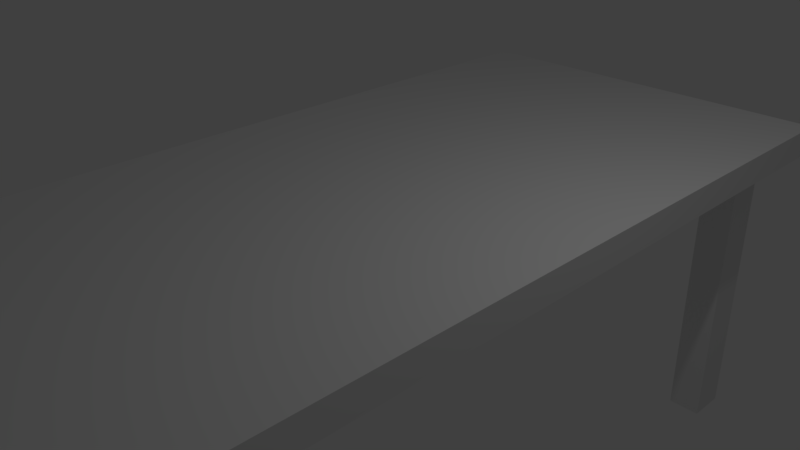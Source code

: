 # Source: Table.blend  (saved by Blender 2.77.0; exported with 4.5.12 LTS)
import bpy
from mathutils import Matrix  # noqa: F401  (used for matrix-valued properties, if any)

bpy.ops.wm.read_factory_settings(use_empty=True)
scene = bpy.context.scene
scene.name = 'Scene'

# ---- collections
col_collection_1 = bpy.data.collections.new('Collection 1'); scene.collection.children.link(col_collection_1)

# ---- materials (node trees are filled in below, after node groups)
mat_material = bpy.data.materials.new('Material')
mat_material.alpha_threshold = 0.0
mat_material.use_transparent_shadow = False
mat_material.roughness = 0.5
mat_material.line_color = (0.0, 0.0, 0.0, 1.0)

# ---- material node trees

# ---- world
world_world = bpy.data.worlds.new('World'); scene.world = world_world
world_world.color = (0.05088, 0.05088, 0.05088)
world_world.use_sun_shadow = False
world_world.sun_shadow_jitter_overblur = 0.0
world_world.cycles.sampling_method = 'MANUAL'

# ---- cameras
cam_camera = bpy.data.cameras.new('Camera')
cam_camera.clip_end = 100.0
cam_camera.lens = 35.0
cam_camera.sensor_width = 32.0
cam_camera.sensor_height = 18.0
cam_camera.ortho_scale = 7.314
cam_camera.dof.focus_distance = 0.0
cam_camera.dof.aperture_fstop = 128.0

# ---- lights
light_lamp = bpy.data.lights.new('Lamp', 'POINT')
light_lamp.transmission_factor = 0.0
light_lamp.cutoff_distance = 30.0
light_lamp.energy = 100.0
light_lamp.shadow_buffer_clip_start = 1.001
light_lamp.shadow_soft_size = 0.1
light_lamp.shadow_maximum_resolution = 0.006
light_lamp.use_absolute_resolution = True

# ---- meshes
me_cube = bpy.data.meshes.new('Cube')
me_cube.from_pydata([(2.476, 5.255, 0.6002), (2.476, -5.194, 0.6002), (-2.414, -5.194, 0.6002), (-2.414, 5.255, 0.6002), (2.476, 5.255, 1.0), (2.476, -5.194, 1.0), (-2.414, -5.194, 1.0), (-2.414, 5.255, 1.0), (-2.023, 5.255, 0.6002), (-2.023, -5.194, 0.6002), (-2.023, 5.255, 1.0), (-2.023, -5.194, 1.0), (1.991, 5.255, 0.6002), (1.991, -5.194, 0.6002), (1.991, 5.255, 1.0), (1.991, -5.194, 1.0), (2.476, -4.696, 0.6002), (-2.414, -4.696, 0.6002), (2.476, -4.696, 1.0), (-2.414, -4.696, 1.0), (-2.023, -4.696, 1.0), (-2.023, -4.696, 0.6002), (1.991, -4.696, 0.6002), (1.991, -4.696, 1.0), (-2.414, 4.677, 0.6002), (-2.414, 4.677, 1.0), (-2.023, 4.677, 0.6002), (1.991, 4.677, 0.6002), (2.476, 4.677, 0.6002), (2.476, 4.677, 1.0), (-2.023, 4.677, 1.0), (1.991, 4.677, 1.0), (2.476, -4.696, -3.749), (2.476, -5.194, -3.749), (-2.023, 5.255, -3.749), (-2.414, 5.255, -3.749), (-2.023, -5.194, -3.749), (-2.414, -5.194, -3.749), (-2.414, 4.677, -3.749), (-2.023, 4.677, -3.749), (2.476, 5.255, -3.749), (1.991, 5.255, -3.749), (1.991, -5.194, -3.749), (1.991, 4.677, -3.749), (-2.414, -4.696, -3.749), (-2.023, -4.696, -3.749), (1.991, -4.696, -3.749), (2.476, 4.677, -3.749), (-2.023, -5.706, 0.6002), (-2.414, -5.706, 0.6002), (2.476, -5.706, 0.6002), (2.476, -5.706, 1.0), (-2.414, -5.706, 1.0), (-2.023, -5.706, 1.0), (1.991, -5.706, 0.6002), (1.991, -5.706, 1.0), (-2.023, 5.758, 0.6002), (-2.414, 5.758, 0.6002), (2.476, 5.758, 0.6002), (2.476, 5.758, 1.0), (-2.414, 5.758, 1.0), (-2.023, 5.758, 1.0), (1.991, 5.758, 0.6002), (1.991, 5.758, 1.0), (2.922, -4.696, 0.6002), (2.922, -5.194, 0.6002), (2.922, 5.255, 0.6002), (2.922, 5.255, 1.0), (2.922, -5.194, 1.0), (2.922, -4.696, 1.0), (2.922, 5.758, 1.0), (2.922, 5.758, 0.6002), (2.922, 4.677, 0.6002), (2.922, 4.677, 1.0), (2.922, -5.706, 0.6002), (2.922, -5.706, 1.0), (-2.815, 4.677, 0.6002), (-2.815, 5.255, 0.6002), (-2.815, -5.194, 0.6002), (-2.815, -5.194, 1.0), (-2.815, 5.255, 1.0), (-2.815, 4.677, 1.0), (-2.815, -4.696, 0.6002), (-2.815, -4.696, 1.0), (-2.815, -5.706, 0.6002), (-2.815, -5.706, 1.0), (-2.815, 5.758, 0.6002), (-2.815, 5.758, 1.0)], [], [(3, 8, 34, 35), (20, 19, 6, 11), (18, 5, 68, 69), (5, 15, 55, 51), (25, 7, 80, 81), (0, 12, 62, 58), (14, 4, 59, 63), (2, 9, 48, 49), (23, 20, 11, 15), (22, 13, 9, 21), (26, 24, 38, 39), (18, 23, 15, 5), (9, 13, 54, 48), (16, 28, 72, 64), (29, 31, 23, 18), (28, 16, 22, 27), (27, 22, 21, 26), (31, 30, 20, 23), (19, 25, 81, 83), (28, 0, 66, 72), (30, 25, 19, 20), (26, 21, 17, 24), (16, 1, 33, 32), (10, 7, 25, 30), (58, 59, 70, 71), (14, 10, 30, 31), (12, 27, 26, 8), (22, 16, 32, 46), (4, 14, 31, 29), (52, 6, 79, 85), (45, 36, 37, 44), (32, 33, 42, 46), (34, 39, 38, 35), (40, 47, 43, 41), (27, 12, 41, 43), (9, 2, 37, 36), (21, 9, 36, 45), (0, 28, 47, 40), (8, 26, 39, 34), (13, 22, 46, 42), (24, 3, 35, 38), (28, 27, 43, 47), (12, 0, 40, 41), (17, 21, 45, 44), (1, 13, 42, 33), (2, 17, 44, 37), (48, 53, 52, 49), (54, 55, 53, 48), (50, 51, 55, 54), (13, 1, 50, 54), (11, 6, 52, 53), (6, 19, 83, 79), (15, 11, 53, 55), (1, 16, 64, 65), (61, 56, 57, 60), (63, 62, 56, 61), (59, 58, 62, 63), (7, 10, 61, 60), (2, 49, 84, 78), (10, 14, 63, 61), (12, 8, 56, 62), (8, 3, 57, 56), (64, 69, 68, 65), (67, 66, 71, 70), (72, 73, 69, 64), (66, 67, 73, 72), (65, 68, 75, 74), (51, 50, 74, 75), (4, 29, 73, 67), (5, 51, 75, 68), (59, 4, 67, 70), (29, 18, 69, 73), (50, 1, 65, 74), (0, 58, 71, 66), (76, 81, 80, 77), (78, 79, 83, 82), (82, 83, 81, 76), (79, 78, 84, 85), (77, 80, 87, 86), (60, 57, 86, 87), (3, 24, 76, 77), (17, 2, 78, 82), (7, 60, 87, 80), (49, 52, 85, 84), (57, 3, 77, 86), (24, 17, 82, 76)])
_uv = me_cube.uv_layers.new(name='UVMap')
_uv.uv.foreach_set('vector', [0.9746, 0.3013, 1.0, 0.3013, 1.0, 0.6026, 0.9746, 0.6026, 0.3208, 0.7242, 0.3461, 0.7242, 0.3461, 0.7587, 0.3208, 0.7587, 0.02894, 0.7242, 0.02894, 0.7587, 2.011e-07, 0.7587, 1.701e-07, 0.7242, 0.02894, 0.7587, 0.06036, 0.7587, 0.06036, 0.7942, 0.02894, 0.7942, 0.3461, 0.07488, 0.3461, 0.03483, 0.3721, 0.03483, 0.3721, 0.07488, 0.7153, 0.03483, 0.6839, 0.03483, 0.6839, 9.91e-08, 0.7153, 1.652e-07, 0.06036, 0.03483, 0.02894, 0.03483, 0.02894, 3.303e-08, 0.06036, 3.303e-08, 0.3981, 0.7587, 0.4235, 0.7587, 0.4235, 0.7942, 0.3981, 0.7942, 0.06036, 0.7242, 0.3208, 0.7242, 0.3208, 0.7587, 0.06036, 0.7587, 0.6839, 0.7242, 0.6839, 0.7587, 0.4235, 0.7587, 0.4235, 0.7242, 0.9672, 0.0, 0.9926, 0.0, 0.9926, 0.3013, 0.9672, 0.3013, 0.02894, 0.7242, 0.06036, 0.7242, 0.06036, 0.7587, 0.02894, 0.7587, 0.4235, 0.7587, 0.6839, 0.7587, 0.6839, 0.7942, 0.4235, 0.7942, 0.7153, 0.7242, 0.7153, 0.07488, 0.7443, 0.07488, 0.7443, 0.7242, 0.02894, 0.07488, 0.06036, 0.07488, 0.06036, 0.7242, 0.02894, 0.7242, 0.7153, 0.07488, 0.7153, 0.7242, 0.6839, 0.7242, 0.6839, 0.07488, 0.6839, 0.07488, 0.6839, 0.7242, 0.4235, 0.7242, 0.4235, 0.07488, 0.06036, 0.07488, 0.3208, 0.07488, 0.3208, 0.7242, 0.06036, 0.7242, 0.3461, 0.7242, 0.3461, 0.07488, 0.3721, 0.07488, 0.3721, 0.7242, 0.7153, 0.07488, 0.7153, 0.03483, 0.7443, 0.03483, 0.7443, 0.07488, 0.3208, 0.07488, 0.3461, 0.07488, 0.3461, 0.7242, 0.3208, 0.7242, 0.4235, 0.07488, 0.4235, 0.7242, 0.3981, 0.7242, 0.3981, 0.07488, 0.8712, 8.259e-09, 0.9035, 0.0, 0.9035, 0.3013, 0.8712, 0.3013, 0.3208, 0.03483, 0.3461, 0.03483, 0.3461, 0.07488, 0.3208, 0.07488, 0.8596, 0.3322, 0.8336, 0.3322, 0.8336, 0.3013, 0.8596, 0.3013, 0.06036, 0.03483, 0.3208, 0.03483, 0.3208, 0.07488, 0.06036, 0.07488, 0.6839, 0.03483, 0.6839, 0.07488, 0.4235, 0.07488, 0.4235, 0.03483, 0.9178, 0.6026, 0.9492, 0.6026, 0.9492, 0.9038, 0.9178, 0.9038, 0.02894, 0.03483, 0.06036, 0.03483, 0.06036, 0.07488, 0.02894, 0.07488, 0.3461, 0.7942, 0.3461, 0.7587, 0.3721, 0.7587, 0.3721, 0.7942, 0.1136, 0.7942, 0.1136, 0.8287, 0.08822, 0.8287, 0.08822, 0.7942, 0.06283, 0.7942, 0.06283, 0.8287, 0.03142, 0.8287, 0.03142, 0.7942, 0.08822, 0.7942, 0.08822, 0.8342, 0.06283, 0.8342, 0.06283, 0.7942, 0.03142, 0.7942, 0.03142, 0.8342, 3.093e-08, 0.8342, 0.0, 0.7942, 0.7961, 8.259e-09, 0.8336, 0.0, 0.8336, 0.3013, 0.7961, 0.3013, 0.9492, 0.3013, 0.9746, 0.3013, 0.9746, 0.6026, 0.9492, 0.6026, 0.8855, 0.3013, 0.9178, 0.3013, 0.9178, 0.6026, 0.8855, 0.6026, 0.8336, 0.6026, 0.7961, 0.6026, 0.7961, 0.3013, 0.8336, 0.3013, 0.8336, 0.9038, 0.7961, 0.9038, 0.7961, 0.6026, 0.8336, 0.6026, 0.8855, 0.6026, 0.9178, 0.6026, 0.9178, 0.9038, 0.8855, 0.9038, 0.8336, 8.259e-09, 0.8712, 0.0, 0.8712, 0.3013, 0.8336, 0.3013, 0.8336, 0.6987, 0.8651, 0.6987, 0.8651, 1.0, 0.8336, 1.0, 0.9358, 0.0, 0.9672, 4.129e-09, 0.9672, 0.3013, 0.9358, 0.3013, 0.9492, 0.6026, 0.9746, 0.6026, 0.9746, 0.9038, 0.9492, 0.9038, 0.9178, 0.3013, 0.9492, 0.3013, 0.9492, 0.6026, 0.9178, 0.6026, 0.9035, 8.259e-09, 0.9358, 0.0, 0.9358, 0.3013, 0.9035, 0.3013, 0.8855, 0.3562, 0.8596, 0.3562, 0.8596, 0.329, 0.8855, 0.329, 0.8855, 0.6343, 0.8596, 0.6343, 0.8596, 0.3562, 0.8855, 0.3562, 0.8855, 0.6678, 0.8596, 0.6678, 0.8596, 0.6343, 0.8855, 0.6343, 0.6839, 0.7587, 0.7153, 0.7587, 0.7153, 0.7942, 0.6839, 0.7942, 0.3208, 0.7587, 0.3461, 0.7587, 0.3461, 0.7942, 0.3208, 0.7942, 0.3461, 0.7587, 0.3461, 0.7242, 0.3721, 0.7242, 0.3721, 0.7587, 0.06036, 0.7587, 0.3208, 0.7587, 0.3208, 0.7942, 0.06036, 0.7942, 0.7153, 0.7587, 0.7153, 0.7242, 0.7443, 0.7242, 0.7443, 0.7587, 0.8336, 0.6438, 0.8596, 0.6438, 0.8596, 0.671, 0.8336, 0.671, 0.8336, 0.3657, 0.8596, 0.3657, 0.8596, 0.6438, 0.8336, 0.6438, 0.8336, 0.3322, 0.8596, 0.3322, 0.8596, 0.3657, 0.8336, 0.3657, 0.3461, 0.03483, 0.3208, 0.03483, 0.3208, 0.0, 0.3461, 0.0, 0.3981, 0.7587, 0.3981, 0.7942, 0.3721, 0.7942, 0.3721, 0.7587, 0.3208, 0.03483, 0.06036, 0.03483, 0.06036, 3.303e-08, 0.3208, 0.0, 0.6839, 0.03483, 0.4235, 0.03483, 0.4235, 6.607e-08, 0.6839, 9.91e-08, 0.4235, 0.03483, 0.3981, 0.03483, 0.3981, 6.607e-08, 0.4235, 6.607e-08, 0.7443, 0.7242, 0.7702, 0.7242, 0.7702, 0.7587, 0.7443, 0.7587, 0.7702, 0.03483, 0.7443, 0.03483, 0.7443, 0.0, 0.7702, 0.0, 0.7443, 0.07488, 0.7702, 0.07488, 0.7702, 0.7242, 0.7443, 0.7242, 0.7443, 0.03483, 0.7702, 0.03483, 0.7702, 0.07488, 0.7443, 0.07488, 0.7443, 0.7587, 0.7702, 0.7587, 0.7702, 0.7942, 0.7443, 0.7942, 0.8596, 0.6678, 0.8855, 0.6678, 0.8855, 0.6987, 0.8596, 0.6987, 0.02894, 0.03483, 0.02894, 0.07488, 3.093e-08, 0.07488, 0.0, 0.03483, 0.02894, 0.7587, 0.02894, 0.7942, 2.011e-07, 0.7942, 2.011e-07, 0.7587, 0.02894, 3.303e-08, 0.02894, 0.03483, 0.0, 0.03483, 0.0, 3.303e-08, 0.02894, 0.07488, 0.02894, 0.7242, 1.701e-07, 0.7242, 3.093e-08, 0.07488, 0.7153, 0.7942, 0.7153, 0.7587, 0.7443, 0.7587, 0.7443, 0.7942, 0.7153, 0.03483, 0.7153, 1.652e-07, 0.7443, 1.652e-07, 0.7443, 0.03483, 0.7702, 0.7193, 0.7961, 0.7193, 0.7961, 0.7593, 0.7702, 0.7593, 0.7702, 0.03547, 0.7961, 0.03547, 0.7961, 0.06996, 0.7702, 0.06996, 0.7702, 0.06996, 0.7961, 0.06996, 0.7961, 0.7193, 0.7702, 0.7193, 0.7961, 0.03547, 0.7702, 0.03547, 0.7702, 0.0, 0.7961, 6.607e-08, 0.7702, 0.7593, 0.7961, 0.7593, 0.7961, 0.7942, 0.7702, 0.7942, 0.8336, 0.671, 0.8596, 0.671, 0.8596, 0.6987, 0.8336, 0.6987, 0.3981, 0.03483, 0.3981, 0.07488, 0.3721, 0.07488, 0.3721, 0.03483, 0.3981, 0.7242, 0.3981, 0.7587, 0.3721, 0.7587, 0.3721, 0.7242, 0.3461, 0.03483, 0.3461, 0.0, 0.3721, 0.0, 0.3721, 0.03483, 0.8855, 0.329, 0.8596, 0.329, 0.8596, 0.3013, 0.8855, 0.3013, 0.3981, 6.607e-08, 0.3981, 0.03483, 0.3721, 0.03483, 0.3721, 0.0, 0.3981, 0.07488, 0.3981, 0.7242, 0.3721, 0.7242, 0.3721, 0.07488])
me_cube.materials.append(mat_material)
me_cube.use_remesh_preserve_volume = False
me_cube.use_remesh_preserve_attributes = False
me_cube.use_mirror_vertex_groups = False
me_cube.update()

# ---- objects
ob_cube = bpy.data.objects.new('Cube', me_cube)
ob_lamp = bpy.data.objects.new('Lamp', light_lamp)
ob_camera = bpy.data.objects.new('Camera', cam_camera)

# ---- transforms, parenting, visibility, modifiers, constraints
ob_cube.location = (0.0, 0.0, 0.0)
ob_cube.lock_rotations_4d = False
ob_cube.empty_display_type = 'ARROWS'
ob_cube.lineart.crease_threshold = 0.0
ob_lamp.location = (4.076, 1.005, 5.904)
ob_lamp.rotation_euler = (0.6503, 0.05522, 1.866)
ob_lamp.lock_rotations_4d = False
ob_lamp.empty_display_type = 'ARROWS'
ob_lamp.color = (0.0, 0.0, 0.0, 0.0)
ob_lamp.lineart.crease_threshold = 0.0
ob_camera.location = (7.481, -6.508, 5.344)
ob_camera.rotation_euler = (1.109, 0.01082, 0.8149)
ob_camera.lock_rotations_4d = False
ob_camera.empty_display_type = 'ARROWS'
ob_camera.color = (0.0, 0.0, 0.0, 0.0)
ob_camera.display_type = 'WIRE'
ob_camera.lineart.crease_threshold = 0.0

# ---- collection membership
col_collection_1.objects.link(ob_cube)
col_collection_1.objects.link(ob_lamp)
col_collection_1.objects.link(ob_camera)

# ---- scene / render settings (as saved in the file)
scene.camera = ob_camera
scene.frame_start = 1; scene.frame_end = 250; scene.frame_set(1)
scene.render.engine = 'BLENDER_EEVEE_NEXT'
scene.render.resolution_percentage = 50
scene.render.dither_intensity = 0.0
scene.cycles.use_denoising = False
scene.cycles.samples = 128
scene.cycles.sampling_pattern = 'TABULATED_SOBOL'
scene.cycles.light_sampling_threshold = 0.0
scene.cycles.use_adaptive_sampling = False
scene.cycles.use_light_tree = False
scene.cycles.blur_glossy = 0.0
scene.cycles.sample_clamp_indirect = 0.0
scene.view_settings.view_transform = 'Standard'
bpy.context.view_layer.update()
